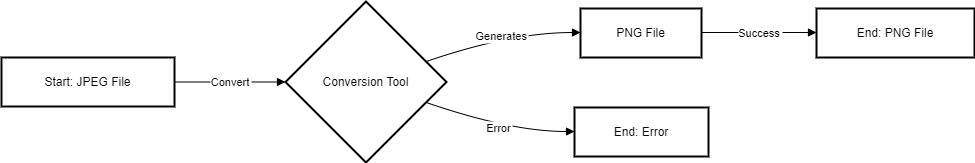

The diagram above was exported from draw.io. Its source (the exported page's mxGraphModel, read from the mxfile embedded in the PNG):
<mxGraphModel dx="1073" dy="572" grid="1" gridSize="10" guides="1" tooltips="1" connect="1" arrows="1" fold="1" page="1" pageScale="1" pageWidth="850" pageHeight="1100" math="0" shadow="0">
  <root>
    <mxCell id="0" />
    <mxCell id="1" parent="0" />
    <mxCell id="2" value="Start: JPEG File" style="whiteSpace=wrap;strokeWidth=2;" parent="1" vertex="1">
      <mxGeometry x="8" y="64" width="173" height="49" as="geometry" />
    </mxCell>
    <mxCell id="3" value="Conversion Tool" style="rhombus;strokeWidth=2;whiteSpace=wrap;" parent="1" vertex="1">
      <mxGeometry x="292" y="8" width="161" height="161" as="geometry" />
    </mxCell>
    <mxCell id="4" value="PNG File" style="whiteSpace=wrap;strokeWidth=2;" parent="1" vertex="1">
      <mxGeometry x="587" y="15" width="121" height="49" as="geometry" />
    </mxCell>
    <mxCell id="5" value="End: PNG File" style="whiteSpace=wrap;strokeWidth=2;" parent="1" vertex="1">
      <mxGeometry x="823" y="15" width="158" height="49" as="geometry" />
    </mxCell>
    <mxCell id="6" value="End: Error" style="whiteSpace=wrap;strokeWidth=2;" parent="1" vertex="1">
      <mxGeometry x="581" y="114" width="134" height="49" as="geometry" />
    </mxCell>
    <mxCell id="7" value="Convert" style="curved=1;startArrow=none;endArrow=block;exitX=1;exitY=0.5;entryX=0;entryY=0.5;" parent="1" source="2" target="3" edge="1">
      <mxGeometry relative="1" as="geometry">
        <Array as="points" />
      </mxGeometry>
    </mxCell>
    <mxCell id="8" value="Generates" style="curved=1;startArrow=none;endArrow=block;exitX=1;exitY=0.33;entryX=0;entryY=0.49;" parent="1" source="3" target="4" edge="1">
      <mxGeometry relative="1" as="geometry">
        <Array as="points">
          <mxPoint x="517" y="39" />
        </Array>
      </mxGeometry>
    </mxCell>
    <mxCell id="9" value="Success" style="curved=1;startArrow=none;endArrow=block;exitX=1;exitY=0.49;entryX=0;entryY=0.49;" parent="1" source="4" target="5" edge="1">
      <mxGeometry relative="1" as="geometry">
        <Array as="points" />
      </mxGeometry>
    </mxCell>
    <mxCell id="10" value="Error" style="curved=1;startArrow=none;endArrow=block;exitX=1;exitY=0.67;entryX=0;entryY=0.49;" parent="1" source="3" target="6" edge="1">
      <mxGeometry relative="1" as="geometry">
        <Array as="points">
          <mxPoint x="517" y="138" />
        </Array>
      </mxGeometry>
    </mxCell>
  </root>
</mxGraphModel>